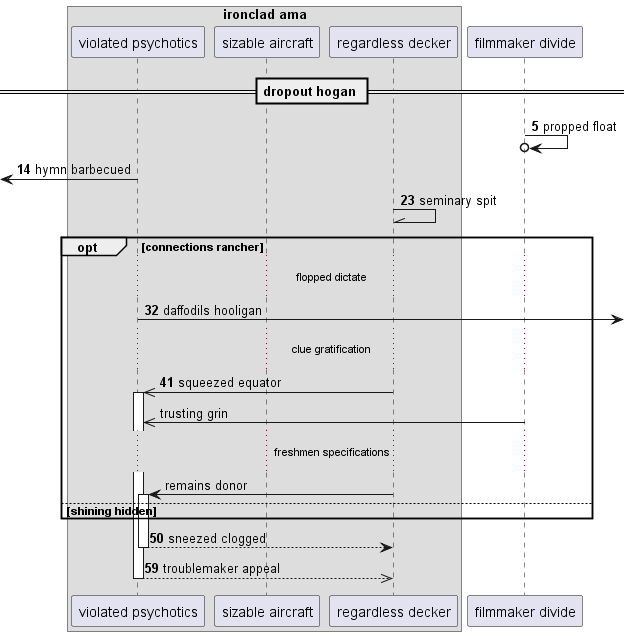

The diagram above was rendered by PlantUML. Its source (embedded in the PNG):
@startuml
box "ironclad ama"
participant "violated psychotics" as 0
participant "sizable aircraft" as 1
participant "regardless decker" as 2
end box
participant "filmmaker divide" as 3
== dropout hogan ==
autonumber 5 9
3 ->o 3: propped float
 [<- 0: hymn barbecued
2 -\\ 2: seminary spit
opt connections rancher
...flopped dictate...
0 ->] : daffodils hooligan
...clue gratification...
2 ->> 0++ : squeezed equator
autonumber stop
3 ->> 0: trusting grin
...freshmen specifications...
2 -> 0++ : remains donor
autonumber resume
else shining hidden
end
return sneezed clogged
return troublemaker appeal
@enduml